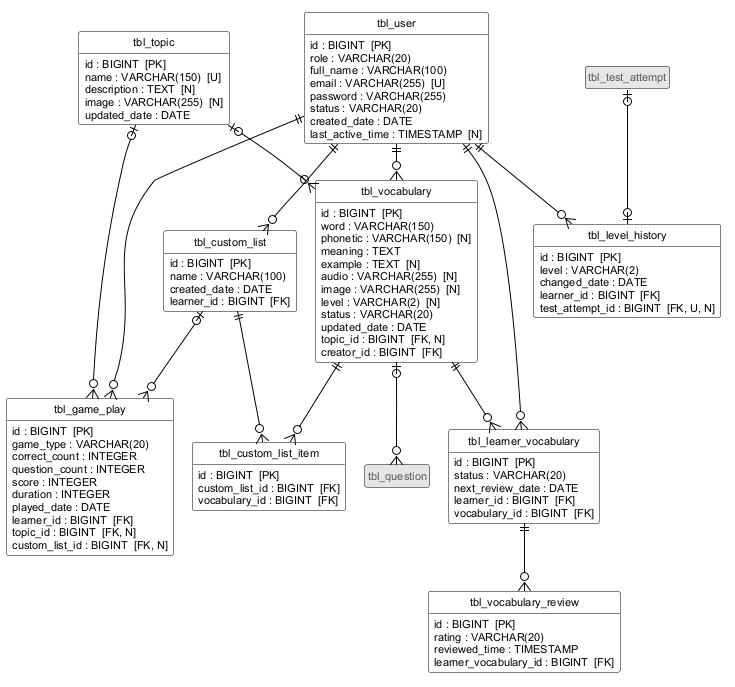

The diagram above was rendered by PlantUML. Its source (embedded in the PNG):
@startuml db-1-tai-khoan-tu-vung
!include _style-er.iuml

entity tbl_question <<ngoai>>
entity tbl_test_attempt <<ngoai>>

entity tbl_user {
  {field} id : BIGINT  [PK]
  {field} role : VARCHAR(20)
  {field} full_name : VARCHAR(100)
  {field} email : VARCHAR(255)  [U]
  {field} password : VARCHAR(255)
  {field} status : VARCHAR(20)
  {field} created_date : DATE
  {field} last_active_time : TIMESTAMP  [N]
}
entity tbl_level_history {
  {field} id : BIGINT  [PK]
  {field} level : VARCHAR(2)
  {field} changed_date : DATE
  {field} learner_id : BIGINT  [FK]
  {field} test_attempt_id : BIGINT  [FK, U, N]
}
entity tbl_topic {
  {field} id : BIGINT  [PK]
  {field} name : VARCHAR(150)  [U]
  {field} description : TEXT  [N]
  {field} image : VARCHAR(255)  [N]
  {field} updated_date : DATE
}
entity tbl_vocabulary {
  {field} id : BIGINT  [PK]
  {field} word : VARCHAR(150)
  {field} phonetic : VARCHAR(150)  [N]
  {field} meaning : TEXT
  {field} example : TEXT  [N]
  {field} audio : VARCHAR(255)  [N]
  {field} image : VARCHAR(255)  [N]
  {field} level : VARCHAR(2)  [N]
  {field} status : VARCHAR(20)
  {field} updated_date : DATE
  {field} topic_id : BIGINT  [FK, N]
  {field} creator_id : BIGINT  [FK]
}
entity tbl_learner_vocabulary {
  {field} id : BIGINT  [PK]
  {field} status : VARCHAR(20)
  {field} next_review_date : DATE
  {field} learner_id : BIGINT  [FK]
  {field} vocabulary_id : BIGINT  [FK]
}
entity tbl_vocabulary_review {
  {field} id : BIGINT  [PK]
  {field} rating : VARCHAR(20)
  {field} reviewed_time : TIMESTAMP
  {field} learner_vocabulary_id : BIGINT  [FK]
}
entity tbl_custom_list {
  {field} id : BIGINT  [PK]
  {field} name : VARCHAR(100)
  {field} created_date : DATE
  {field} learner_id : BIGINT  [FK]
}
entity tbl_custom_list_item {
  {field} id : BIGINT  [PK]
  {field} custom_list_id : BIGINT  [FK]
  {field} vocabulary_id : BIGINT  [FK]
}
entity tbl_game_play {
  {field} id : BIGINT  [PK]
  {field} game_type : VARCHAR(20)
  {field} correct_count : INTEGER
  {field} question_count : INTEGER
  {field} score : INTEGER
  {field} duration : INTEGER
  {field} played_date : DATE
  {field} learner_id : BIGINT  [FK]
  {field} topic_id : BIGINT  [FK, N]
  {field} custom_list_id : BIGINT  [FK, N]
}

tbl_topic |o--o{ tbl_vocabulary
tbl_user ||--o{ tbl_vocabulary
tbl_user ||--o{ tbl_learner_vocabulary
tbl_vocabulary ||--o{ tbl_learner_vocabulary
tbl_learner_vocabulary ||--o{ tbl_vocabulary_review
tbl_user ||--o{ tbl_custom_list
tbl_custom_list ||--o{ tbl_custom_list_item
tbl_vocabulary ||--o{ tbl_custom_list_item
tbl_user ||--o{ tbl_game_play
tbl_topic |o--o{ tbl_game_play
tbl_custom_list |o--o{ tbl_game_play
tbl_vocabulary |o--o{ tbl_question
tbl_user ||--o{ tbl_level_history
tbl_test_attempt |o--o| tbl_level_history
@enduml